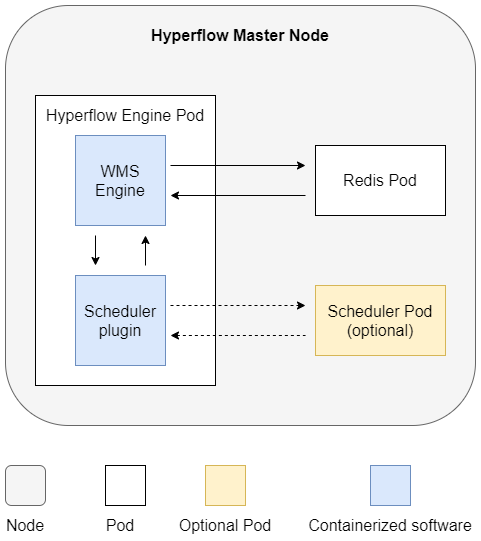

The diagram above was exported from draw.io. Its source (the exported page's mxGraphModel, read from the mxfile embedded in the PNG):
<mxGraphModel dx="1422" dy="705" grid="1" gridSize="10" guides="1" tooltips="1" connect="1" arrows="1" fold="1" page="1" pageScale="1" pageWidth="827" pageHeight="1169" math="0" shadow="0">
  <root>
    <mxCell id="0" />
    <mxCell id="1" parent="0" />
    <mxCell id="Pkm4b3WC4CCe0Uh7cIO7-7" value="" style="rounded=1;whiteSpace=wrap;html=1;fillColor=#f5f5f5;strokeColor=#666666;fontColor=#333333;" vertex="1" parent="1">
      <mxGeometry x="100" y="140" width="470" height="420" as="geometry" />
    </mxCell>
    <mxCell id="Pkm4b3WC4CCe0Uh7cIO7-4" value="&lt;font style=&quot;font-size: 16px&quot;&gt;&lt;b&gt;Hyperflow Master Node&lt;/b&gt;&lt;/font&gt;" style="text;html=1;strokeColor=none;fillColor=none;align=center;verticalAlign=middle;whiteSpace=wrap;rounded=0;" vertex="1" parent="1">
      <mxGeometry x="245" y="160" width="180" height="20" as="geometry" />
    </mxCell>
    <mxCell id="Pkm4b3WC4CCe0Uh7cIO7-11" value="" style="rounded=0;whiteSpace=wrap;html=1;" vertex="1" parent="1">
      <mxGeometry x="130" y="230" width="180" height="290" as="geometry" />
    </mxCell>
    <mxCell id="Pkm4b3WC4CCe0Uh7cIO7-10" value="&lt;font style=&quot;font-size: 16px&quot;&gt;Hyperflow Engine Pod&lt;/font&gt;" style="text;html=1;strokeColor=none;fillColor=none;align=center;verticalAlign=middle;whiteSpace=wrap;rounded=0;" vertex="1" parent="1">
      <mxGeometry x="137.19" y="240" width="165.62" height="20" as="geometry" />
    </mxCell>
    <mxCell id="Pkm4b3WC4CCe0Uh7cIO7-14" value="&lt;font style=&quot;font-size: 16px&quot;&gt;WMS Engine&lt;/font&gt;" style="rounded=0;whiteSpace=wrap;html=1;fillColor=#dae8fc;strokeColor=#6c8ebf;" vertex="1" parent="1">
      <mxGeometry x="170" y="270" width="90" height="90" as="geometry" />
    </mxCell>
    <mxCell id="Pkm4b3WC4CCe0Uh7cIO7-15" value="&lt;font style=&quot;font-size: 16px&quot;&gt;Scheduler plugin&lt;/font&gt;" style="rounded=0;whiteSpace=wrap;html=1;fillColor=#dae8fc;strokeColor=#6c8ebf;" vertex="1" parent="1">
      <mxGeometry x="170" y="410" width="90" height="90" as="geometry" />
    </mxCell>
    <mxCell id="Pkm4b3WC4CCe0Uh7cIO7-16" value="" style="rounded=0;whiteSpace=wrap;html=1;fillColor=#fff2cc;strokeColor=#d6b656;" vertex="1" parent="1">
      <mxGeometry x="410" y="420" width="130" height="70" as="geometry" />
    </mxCell>
    <mxCell id="Pkm4b3WC4CCe0Uh7cIO7-17" value="&lt;font style=&quot;font-size: 16px&quot;&gt;Scheduler Pod (optional)&lt;/font&gt;" style="text;html=1;strokeColor=none;fillColor=none;align=center;verticalAlign=middle;whiteSpace=wrap;rounded=0;" vertex="1" parent="1">
      <mxGeometry x="415" y="430" width="120" height="50" as="geometry" />
    </mxCell>
    <mxCell id="Pkm4b3WC4CCe0Uh7cIO7-18" value="&lt;font style=&quot;font-size: 16px&quot;&gt;Redis Pod&lt;/font&gt;" style="rounded=0;whiteSpace=wrap;html=1;strokeColor=#000000;" vertex="1" parent="1">
      <mxGeometry x="410" y="280" width="130" height="70" as="geometry" />
    </mxCell>
    <mxCell id="Pkm4b3WC4CCe0Uh7cIO7-22" value="" style="endArrow=classic;html=1;dashed=1;" edge="1" parent="1">
      <mxGeometry width="50" height="50" relative="1" as="geometry">
        <mxPoint x="265" y="440" as="sourcePoint" />
        <mxPoint x="400" y="440" as="targetPoint" />
      </mxGeometry>
    </mxCell>
    <mxCell id="Pkm4b3WC4CCe0Uh7cIO7-24" value="" style="endArrow=none;html=1;dashed=1;startArrow=classic;startFill=1;endFill=0;" edge="1" parent="1">
      <mxGeometry width="50" height="50" relative="1" as="geometry">
        <mxPoint x="265" y="470" as="sourcePoint" />
        <mxPoint x="400" y="470" as="targetPoint" />
      </mxGeometry>
    </mxCell>
    <mxCell id="Pkm4b3WC4CCe0Uh7cIO7-26" value="" style="endArrow=classic;html=1;" edge="1" parent="1">
      <mxGeometry width="50" height="50" relative="1" as="geometry">
        <mxPoint x="190" y="370" as="sourcePoint" />
        <mxPoint x="190" y="400" as="targetPoint" />
      </mxGeometry>
    </mxCell>
    <mxCell id="Pkm4b3WC4CCe0Uh7cIO7-27" value="" style="endArrow=none;html=1;startArrow=classic;startFill=1;endFill=0;" edge="1" parent="1">
      <mxGeometry width="50" height="50" relative="1" as="geometry">
        <mxPoint x="240" y="370" as="sourcePoint" />
        <mxPoint x="240" y="400" as="targetPoint" />
      </mxGeometry>
    </mxCell>
    <mxCell id="Pkm4b3WC4CCe0Uh7cIO7-29" value="" style="endArrow=classic;html=1;" edge="1" parent="1">
      <mxGeometry width="50" height="50" relative="1" as="geometry">
        <mxPoint x="265" y="300" as="sourcePoint" />
        <mxPoint x="400" y="300" as="targetPoint" />
      </mxGeometry>
    </mxCell>
    <mxCell id="Pkm4b3WC4CCe0Uh7cIO7-30" value="" style="endArrow=none;html=1;startArrow=classic;startFill=1;endFill=0;" edge="1" parent="1">
      <mxGeometry width="50" height="50" relative="1" as="geometry">
        <mxPoint x="265" y="330" as="sourcePoint" />
        <mxPoint x="400" y="330" as="targetPoint" />
      </mxGeometry>
    </mxCell>
    <mxCell id="Pkm4b3WC4CCe0Uh7cIO7-31" value="" style="rounded=1;whiteSpace=wrap;html=1;strokeColor=#666666;fillColor=#f5f5f5;fontColor=#333333;" vertex="1" parent="1">
      <mxGeometry x="100" y="600" width="40" height="40" as="geometry" />
    </mxCell>
    <mxCell id="Pkm4b3WC4CCe0Uh7cIO7-32" value="&lt;font style=&quot;font-size: 16px&quot;&gt;Node&lt;/font&gt;" style="text;html=1;strokeColor=none;fillColor=none;align=center;verticalAlign=middle;whiteSpace=wrap;rounded=0;" vertex="1" parent="1">
      <mxGeometry x="100" y="650" width="40" height="20" as="geometry" />
    </mxCell>
    <mxCell id="Pkm4b3WC4CCe0Uh7cIO7-33" value="" style="rounded=0;whiteSpace=wrap;html=1;strokeColor=#000000;" vertex="1" parent="1">
      <mxGeometry x="200" y="600" width="40" height="40" as="geometry" />
    </mxCell>
    <mxCell id="Pkm4b3WC4CCe0Uh7cIO7-34" value="&lt;font style=&quot;font-size: 16px&quot;&gt;Pod&lt;/font&gt;" style="text;html=1;strokeColor=none;fillColor=none;align=center;verticalAlign=middle;whiteSpace=wrap;rounded=0;" vertex="1" parent="1">
      <mxGeometry x="200" y="650" width="30" height="20" as="geometry" />
    </mxCell>
    <mxCell id="Pkm4b3WC4CCe0Uh7cIO7-36" value="" style="rounded=0;whiteSpace=wrap;html=1;strokeColor=#6c8ebf;fillColor=#dae8fc;" vertex="1" parent="1">
      <mxGeometry x="465" y="600" width="40" height="40" as="geometry" />
    </mxCell>
    <mxCell id="Pkm4b3WC4CCe0Uh7cIO7-37" value="&lt;font style=&quot;font-size: 16px&quot;&gt;Containerized software&lt;/font&gt;" style="text;html=1;strokeColor=none;fillColor=none;align=center;verticalAlign=middle;whiteSpace=wrap;rounded=0;" vertex="1" parent="1">
      <mxGeometry x="400" y="650" width="170" height="20" as="geometry" />
    </mxCell>
    <mxCell id="Pkm4b3WC4CCe0Uh7cIO7-39" value="" style="rounded=0;whiteSpace=wrap;html=1;strokeColor=#d6b656;fillColor=#fff2cc;" vertex="1" parent="1">
      <mxGeometry x="300" y="600" width="40" height="40" as="geometry" />
    </mxCell>
    <mxCell id="Pkm4b3WC4CCe0Uh7cIO7-40" value="&lt;font style=&quot;font-size: 16px&quot;&gt;Optional Pod&lt;/font&gt;" style="text;html=1;strokeColor=none;fillColor=none;align=center;verticalAlign=middle;whiteSpace=wrap;rounded=0;" vertex="1" parent="1">
      <mxGeometry x="270" y="650" width="100" height="20" as="geometry" />
    </mxCell>
  </root>
</mxGraphModel>